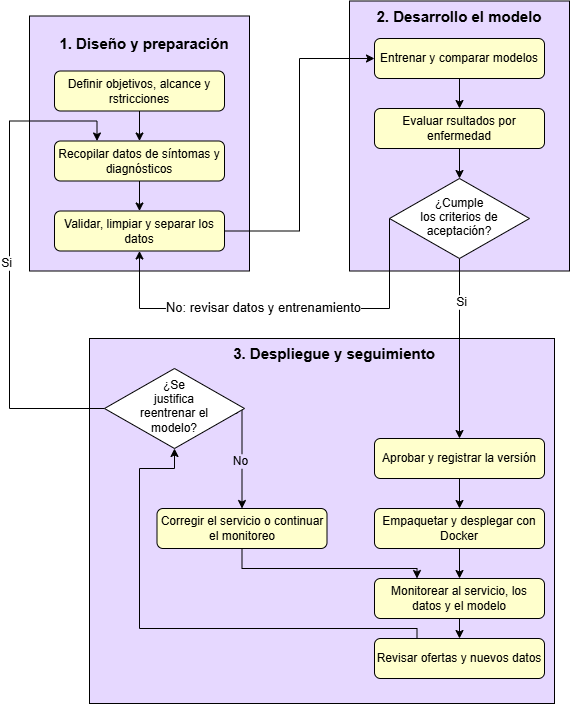

The diagram above was exported from draw.io. Its source (the exported page's mxGraphModel, read from the mxfile embedded in the PNG):
<mxGraphModel dx="1211" dy="745" grid="1" gridSize="10" guides="1" tooltips="1" connect="1" arrows="1" fold="1" page="1" pageScale="1" pageWidth="980" pageHeight="1390" math="0" shadow="0">
  <root>
    <mxCell id="0" />
    <mxCell id="1" parent="0" />
    <mxCell id="nPWllsKdg7PumCrSjf_y-103" parent="1" style="rounded=0;whiteSpace=wrap;html=1;fillColor=#E6D8FF;align=center;" value="" vertex="1">
      <mxGeometry height="255" width="220" x="100" y="47.5" as="geometry" />
    </mxCell>
    <mxCell id="nPWllsKdg7PumCrSjf_y-81" parent="1" style="rounded=0;whiteSpace=wrap;html=1;fillColor=#E6D8FF;align=center;" value="" vertex="1">
      <mxGeometry height="365" width="465" x="160" y="370" as="geometry" />
    </mxCell>
    <mxCell id="nPWllsKdg7PumCrSjf_y-71" parent="1" style="rounded=0;whiteSpace=wrap;html=1;fillColor=#E6D8FF;align=center;" value="" vertex="1">
      <mxGeometry height="270" width="220" x="420" y="32.5" as="geometry" />
    </mxCell>
    <mxCell id="nPWllsKdg7PumCrSjf_y-70" edge="1" parent="1" source="nPWllsKdg7PumCrSjf_y-61" style="edgeStyle=orthogonalEdgeStyle;rounded=0;orthogonalLoop=1;jettySize=auto;html=1;exitX=0.5;exitY=1;exitDx=0;exitDy=0;entryX=0.5;entryY=0;entryDx=0;entryDy=0;defaultLabelBackgroundColor=page;" target="nPWllsKdg7PumCrSjf_y-62">
      <mxGeometry relative="1" as="geometry" />
    </mxCell>
    <mxCell id="nPWllsKdg7PumCrSjf_y-61" parent="1" style="rounded=1;whiteSpace=wrap;html=1;roundedPerimeter=1;fillColor=#FFFFCC;" value="Entrenar y comparar modelos" vertex="1">
      <mxGeometry height="40" width="170" x="445" y="70" as="geometry" />
    </mxCell>
    <mxCell id="nPWllsKdg7PumCrSjf_y-65" edge="1" parent="1" source="nPWllsKdg7PumCrSjf_y-62" style="edgeStyle=orthogonalEdgeStyle;rounded=0;orthogonalLoop=1;jettySize=auto;html=1;exitX=0.5;exitY=1;exitDx=0;exitDy=0;entryX=0.5;entryY=0;entryDx=0;entryDy=0;defaultLabelBackgroundColor=page;" target="nPWllsKdg7PumCrSjf_y-63">
      <mxGeometry relative="1" as="geometry" />
    </mxCell>
    <mxCell id="nPWllsKdg7PumCrSjf_y-62" parent="1" style="rounded=1;whiteSpace=wrap;html=1;roundedPerimeter=1;fillColor=#FFFFCC;" value="Evaluar rsultados por enfermedad" vertex="1">
      <mxGeometry height="40" width="170" x="445" y="140" as="geometry" />
    </mxCell>
    <mxCell id="nPWllsKdg7PumCrSjf_y-82" edge="1" parent="1" source="nPWllsKdg7PumCrSjf_y-63" style="edgeStyle=orthogonalEdgeStyle;rounded=0;orthogonalLoop=1;jettySize=auto;html=1;exitX=0.5;exitY=1;exitDx=0;exitDy=0;entryX=0.5;entryY=0.25;entryDx=0;entryDy=0;defaultLabelBackgroundColor=page;" target="nPWllsKdg7PumCrSjf_y-73">
      <mxGeometry relative="1" as="geometry" />
    </mxCell>
    <mxCell id="nPWllsKdg7PumCrSjf_y-87" connectable="0" parent="nPWllsKdg7PumCrSjf_y-82" style="edgeLabel;html=1;align=center;verticalAlign=middle;resizable=0;points=[];inheritText=fontFamily,fontColor,fontStyle,textOpacity,labelBorderColor,labelBorderWidth,labelBackgroundColor,defaultLabelBackgroundColor,labelPadding;defaultLabelBackgroundColor=page;fontSize=12;" value="Si" vertex="1">
      <mxGeometry relative="1" x="-0.5222" y="1" as="geometry">
        <mxPoint as="offset" />
      </mxGeometry>
    </mxCell>
    <mxCell id="nPWllsKdg7PumCrSjf_y-118" edge="1" parent="1" source="nPWllsKdg7PumCrSjf_y-63" style="edgeStyle=orthogonalEdgeStyle;rounded=0;orthogonalLoop=1;jettySize=auto;html=1;exitX=0;exitY=0.5;exitDx=0;exitDy=0;entryX=0.5;entryY=1;entryDx=0;entryDy=0;defaultLabelBackgroundColor=page;" target="nPWllsKdg7PumCrSjf_y-101">
      <mxGeometry relative="1" x="0.0013" as="geometry">
        <Array as="points">
          <mxPoint x="460" y="340" />
          <mxPoint x="210" y="340" />
        </Array>
      </mxGeometry>
    </mxCell>
    <mxCell id="nPWllsKdg7PumCrSjf_y-119" connectable="0" parent="nPWllsKdg7PumCrSjf_y-118" style="edgeLabel;html=1;align=center;verticalAlign=middle;resizable=0;points=[];inheritText=fontFamily,fontColor,fontStyle,textOpacity,labelBorderColor,labelBorderWidth,labelBackgroundColor,defaultLabelBackgroundColor,labelPadding;defaultLabelBackgroundColor=page;fontSize=12;" value="&lt;font style=&quot;font-size: 13px;&quot;&gt;No: revisar datos y entrenamiento&lt;/font&gt;" vertex="1">
      <mxGeometry relative="1" x="0.0935" y="-2" as="geometry">
        <mxPoint as="offset" />
      </mxGeometry>
    </mxCell>
    <mxCell id="nPWllsKdg7PumCrSjf_y-63" parent="1" style="rhombus;whiteSpace=wrap;html=1;shapeInside=1;" value="¿Cumple los criterios de aceptación?" vertex="1">
      <mxGeometry height="80" width="140" x="460" y="210" as="geometry" />
    </mxCell>
    <mxCell id="nPWllsKdg7PumCrSjf_y-72" parent="1" style="text;html=1;whiteSpace=wrap;strokeColor=none;fillColor=none;align=center;verticalAlign=middle;rounded=0;fontSize=15;fontStyle=1" value="2. Desarrollo el modelo" vertex="1">
      <mxGeometry height="30" width="180" x="440" y="32.5" as="geometry" />
    </mxCell>
    <mxCell id="nPWllsKdg7PumCrSjf_y-88" edge="1" parent="1" source="nPWllsKdg7PumCrSjf_y-73" style="edgeStyle=orthogonalEdgeStyle;rounded=0;orthogonalLoop=1;jettySize=auto;html=1;exitX=0.5;exitY=1;exitDx=0;exitDy=0;entryX=0.5;entryY=0;entryDx=0;entryDy=0;defaultLabelBackgroundColor=page;" target="nPWllsKdg7PumCrSjf_y-74">
      <mxGeometry relative="1" as="geometry" />
    </mxCell>
    <mxCell id="nPWllsKdg7PumCrSjf_y-73" parent="1" style="rounded=1;whiteSpace=wrap;html=1;roundedPerimeter=1;fillColor=#FFFFCC;" value="Aprobar y registrar la versión" vertex="1">
      <mxGeometry height="40" width="170" x="445" y="470" as="geometry" />
    </mxCell>
    <mxCell id="nPWllsKdg7PumCrSjf_y-92" edge="1" parent="1" source="nPWllsKdg7PumCrSjf_y-74" style="edgeStyle=orthogonalEdgeStyle;rounded=0;orthogonalLoop=1;jettySize=auto;html=1;exitX=0.5;exitY=1;exitDx=0;exitDy=0;defaultLabelBackgroundColor=page;" target="nPWllsKdg7PumCrSjf_y-76">
      <mxGeometry relative="1" as="geometry" />
    </mxCell>
    <mxCell id="nPWllsKdg7PumCrSjf_y-74" parent="1" style="rounded=1;whiteSpace=wrap;html=1;roundedPerimeter=1;fillColor=#FFFFCC;" value="Empaquetar y desplegar con Docker" vertex="1">
      <mxGeometry height="40" width="170" x="445" y="540" as="geometry" />
    </mxCell>
    <mxCell id="nPWllsKdg7PumCrSjf_y-109" edge="1" parent="1" source="nPWllsKdg7PumCrSjf_y-75" style="edgeStyle=orthogonalEdgeStyle;rounded=0;orthogonalLoop=1;jettySize=auto;html=1;exitX=0.5;exitY=1;exitDx=0;exitDy=0;entryX=0.25;entryY=0;entryDx=0;entryDy=0;defaultLabelBackgroundColor=page;" target="nPWllsKdg7PumCrSjf_y-76">
      <mxGeometry relative="1" x="0.1024" as="geometry">
        <Array as="points">
          <mxPoint x="312.5" y="600" />
          <mxPoint x="487.5" y="600" />
        </Array>
      </mxGeometry>
    </mxCell>
    <mxCell id="nPWllsKdg7PumCrSjf_y-75" parent="1" style="rounded=1;whiteSpace=wrap;html=1;roundedPerimeter=1;fillColor=#FFFFCC;" value="Corregir el servicio o continuar el monitoreo" vertex="1">
      <mxGeometry height="40" width="170" x="227.5" y="540" as="geometry" />
    </mxCell>
    <mxCell id="nPWllsKdg7PumCrSjf_y-93" edge="1" parent="1" source="nPWllsKdg7PumCrSjf_y-76" style="edgeStyle=orthogonalEdgeStyle;rounded=0;orthogonalLoop=1;jettySize=auto;html=1;exitX=0.5;exitY=1;exitDx=0;exitDy=0;entryX=0.5;entryY=0;entryDx=0;entryDy=0;defaultLabelBackgroundColor=page;" target="nPWllsKdg7PumCrSjf_y-77">
      <mxGeometry relative="1" as="geometry" />
    </mxCell>
    <mxCell id="nPWllsKdg7PumCrSjf_y-76" parent="1" style="rounded=1;whiteSpace=wrap;html=1;roundedPerimeter=1;fillColor=#FFFFCC;" value="Monitorear al servicio, los datos y el modelo" vertex="1">
      <mxGeometry height="40" width="170" x="445" y="610" as="geometry" />
    </mxCell>
    <mxCell id="nPWllsKdg7PumCrSjf_y-111" edge="1" parent="1" source="nPWllsKdg7PumCrSjf_y-77" style="edgeStyle=orthogonalEdgeStyle;rounded=0;orthogonalLoop=1;jettySize=auto;html=1;exitX=0.25;exitY=0;exitDx=0;exitDy=0;entryX=0.5;entryY=1;entryDx=0;entryDy=0;defaultLabelBackgroundColor=page;" target="nPWllsKdg7PumCrSjf_y-79">
      <mxGeometry relative="1" x="-0.1124" as="geometry">
        <Array as="points">
          <mxPoint x="487.5" y="660" />
          <mxPoint x="210" y="660" />
          <mxPoint x="210" y="500" />
          <mxPoint x="245" y="500" />
        </Array>
      </mxGeometry>
    </mxCell>
    <mxCell id="nPWllsKdg7PumCrSjf_y-77" parent="1" style="rounded=1;whiteSpace=wrap;html=1;roundedPerimeter=1;fillColor=#FFFFCC;" value="Revisar ofertas y nuevos datos" vertex="1">
      <mxGeometry height="40" width="170" x="445" y="670" as="geometry" />
    </mxCell>
    <mxCell id="nPWllsKdg7PumCrSjf_y-96" edge="1" parent="1" source="nPWllsKdg7PumCrSjf_y-79" style="edgeStyle=orthogonalEdgeStyle;rounded=0;orthogonalLoop=1;jettySize=auto;html=1;exitX=0;exitY=0.5;exitDx=0;exitDy=0;entryX=0.5;entryY=0;entryDx=0;entryDy=0;defaultLabelBackgroundColor=page;" target="nPWllsKdg7PumCrSjf_y-75">
      <mxGeometry relative="1" as="geometry">
        <Array as="points">
          <mxPoint x="312.5" y="440" />
        </Array>
      </mxGeometry>
    </mxCell>
    <mxCell id="nPWllsKdg7PumCrSjf_y-97" connectable="0" parent="nPWllsKdg7PumCrSjf_y-96" style="edgeLabel;html=1;align=center;verticalAlign=middle;resizable=0;points=[];inheritText=1;defaultLabelBackgroundColor=page;" value="No" vertex="1">
      <mxGeometry relative="1" x="0.0634" as="geometry">
        <mxPoint y="1" as="offset" />
      </mxGeometry>
    </mxCell>
    <mxCell id="nPWllsKdg7PumCrSjf_y-110" connectable="0" parent="nPWllsKdg7PumCrSjf_y-96" style="edgeLabel;html=1;align=center;verticalAlign=middle;resizable=0;points=[];inheritText=fontFamily,fontColor,fontStyle,textOpacity,labelBorderColor,labelBorderWidth,labelBackgroundColor,defaultLabelBackgroundColor,labelPadding;defaultLabelBackgroundColor=page;fontSize=12;" value="No" vertex="1">
      <mxGeometry relative="1" x="0.6" y="-2" as="geometry">
        <mxPoint as="offset" />
      </mxGeometry>
    </mxCell>
    <mxCell id="nPWllsKdg7PumCrSjf_y-114" edge="1" parent="1" source="nPWllsKdg7PumCrSjf_y-79" style="edgeStyle=orthogonalEdgeStyle;rounded=0;orthogonalLoop=1;jettySize=auto;html=1;exitX=0;exitY=0.5;exitDx=0;exitDy=0;entryX=0.25;entryY=0;entryDx=0;entryDy=0;defaultLabelBackgroundColor=page;" target="nPWllsKdg7PumCrSjf_y-100">
      <mxGeometry relative="1" as="geometry">
        <Array as="points">
          <mxPoint x="80" y="440" />
          <mxPoint x="80" y="152.5" />
          <mxPoint x="167.5" y="152.5" />
        </Array>
      </mxGeometry>
    </mxCell>
    <mxCell id="nPWllsKdg7PumCrSjf_y-115" connectable="0" parent="nPWllsKdg7PumCrSjf_y-114" style="edgeLabel;html=1;align=center;verticalAlign=middle;resizable=0;points=[];inheritText=fontFamily,fontColor,fontStyle,textOpacity,labelBorderColor,labelBorderWidth,labelBackgroundColor,defaultLabelBackgroundColor,labelPadding;defaultLabelBackgroundColor=page;fontSize=12;" value="Si" vertex="1">
      <mxGeometry relative="1" x="-0.0177" y="4" as="geometry">
        <mxPoint as="offset" />
      </mxGeometry>
    </mxCell>
    <mxCell id="nPWllsKdg7PumCrSjf_y-79" parent="1" style="rhombus;whiteSpace=wrap;html=1;shapeInside=1;" value="¿Se justifica reentrenar el modelo?" vertex="1">
      <mxGeometry height="80" width="140" x="175" y="400" as="geometry" />
    </mxCell>
    <mxCell id="nPWllsKdg7PumCrSjf_y-80" parent="1" style="text;html=1;whiteSpace=wrap;strokeColor=none;fillColor=none;align=center;verticalAlign=middle;rounded=0;fontSize=15;fontStyle=1" value="3. Despliegue y seguimiento" vertex="1">
      <mxGeometry height="30" width="230" x="290" y="370" as="geometry" />
    </mxCell>
    <mxCell id="nPWllsKdg7PumCrSjf_y-105" edge="1" parent="1" source="nPWllsKdg7PumCrSjf_y-99" style="edgeStyle=orthogonalEdgeStyle;rounded=0;orthogonalLoop=1;jettySize=auto;html=1;exitX=0.5;exitY=1;exitDx=0;exitDy=0;entryX=0.5;entryY=0;entryDx=0;entryDy=0;defaultLabelBackgroundColor=page;" target="nPWllsKdg7PumCrSjf_y-100">
      <mxGeometry relative="1" as="geometry" />
    </mxCell>
    <mxCell id="nPWllsKdg7PumCrSjf_y-99" parent="1" style="rounded=1;whiteSpace=wrap;html=1;roundedPerimeter=1;fillColor=#FFFFCC;" value="Definir objetivos, alcance y rstricciones" vertex="1">
      <mxGeometry height="40" width="170" x="125" y="102.5" as="geometry" />
    </mxCell>
    <mxCell id="nPWllsKdg7PumCrSjf_y-106" edge="1" parent="1" source="nPWllsKdg7PumCrSjf_y-100" style="edgeStyle=orthogonalEdgeStyle;rounded=0;orthogonalLoop=1;jettySize=auto;html=1;exitX=0.5;exitY=1;exitDx=0;exitDy=0;defaultLabelBackgroundColor=page;" target="nPWllsKdg7PumCrSjf_y-101">
      <mxGeometry relative="1" as="geometry" />
    </mxCell>
    <mxCell id="nPWllsKdg7PumCrSjf_y-100" parent="1" style="rounded=1;whiteSpace=wrap;html=1;roundedPerimeter=1;fillColor=#FFFFCC;" value="Recopilar datos de síntomas y diagnósticos" vertex="1">
      <mxGeometry height="40" width="170" x="125" y="172.5" as="geometry" />
    </mxCell>
    <mxCell id="nPWllsKdg7PumCrSjf_y-117" edge="1" parent="1" source="nPWllsKdg7PumCrSjf_y-101" style="edgeStyle=orthogonalEdgeStyle;rounded=0;orthogonalLoop=1;jettySize=auto;html=1;exitX=1;exitY=0.5;exitDx=0;exitDy=0;entryX=0;entryY=0.5;entryDx=0;entryDy=0;defaultLabelBackgroundColor=page;" target="nPWllsKdg7PumCrSjf_y-61">
      <mxGeometry relative="1" as="geometry" />
    </mxCell>
    <mxCell id="nPWllsKdg7PumCrSjf_y-101" parent="1" style="rounded=1;whiteSpace=wrap;html=1;roundedPerimeter=1;fillColor=#FFFFCC;" value="Validar, limpiar y separar los datos" vertex="1">
      <mxGeometry height="40" width="170" x="125" y="242.5" as="geometry" />
    </mxCell>
    <mxCell id="nPWllsKdg7PumCrSjf_y-102" parent="1" style="text;html=1;whiteSpace=wrap;strokeColor=none;fillColor=none;align=center;verticalAlign=middle;rounded=0;fontSize=15;fontStyle=1" value="1. Diseño y preparación" vertex="1">
      <mxGeometry height="30" width="180" x="125" y="60" as="geometry" />
    </mxCell>
  </root>
</mxGraphModel>